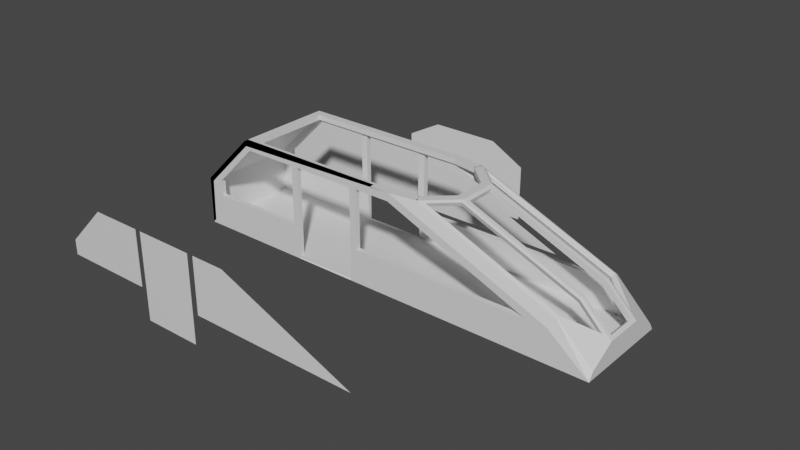 # Source: train.blend  (saved by Blender 2.93.20; exported with 4.5.12 LTS)
import bpy
from mathutils import Matrix  # noqa: F401  (used for matrix-valued properties, if any)

bpy.ops.wm.read_factory_settings(use_empty=True)
scene = bpy.context.scene
scene.name = 'Scene'

# ---- collections
col_collection = bpy.data.collections.new('Collection'); scene.collection.children.link(col_collection)

# ---- materials (node trees are filled in below, after node groups)
mat_material = bpy.data.materials.new('Material')
mat_material.alpha_threshold = 0.0
mat_material.use_transparent_shadow = False
mat_material.line_color = (0.0, 0.0, 0.0, 1.0)

# ---- material node trees
mat_material.use_nodes = True; mat_material.node_tree.nodes.clear()
_N = mat_material.node_tree.nodes; _L = mat_material.node_tree.links
n0 = _N.new('ShaderNodeOutputMaterial'); n0.name = 'Material Output'; n0.location = (300, 300)
n1 = _N.new('ShaderNodeBsdfPrincipled'); n1.name = 'Principled BSDF'; n1.location = (10, 300)
n1.distribution = 'GGX'
n1.subsurface_method = 'BURLEY'
n1.inputs[2].default_value = 0.4
n1.inputs[3].default_value = 1.45
n1.inputs[27].default_value = (0.0, 0.0, 0.0, 1.0)
n1.inputs[28].default_value = 1.0
_L.new(n1.outputs[0], n0.inputs[0])
n0.is_active_output = True

# ---- world
world_world = bpy.data.worlds.new('World'); scene.world = world_world
world_world.use_nodes = True; world_world.node_tree.nodes.clear()
_N = world_world.node_tree.nodes; _L = world_world.node_tree.links
n0 = _N.new('ShaderNodeOutputWorld'); n0.name = 'World Output'; n0.location = (300, 300)
n1 = _N.new('ShaderNodeBackground'); n1.name = 'Background'; n1.location = (10, 300)
n1.inputs[0].default_value = (0.05088, 0.05088, 0.05088, 1.0)
_L.new(n1.outputs[0], n0.inputs[0])
n0.is_active_output = True
world_world.color = (0.05088, 0.05088, 0.05088)
world_world.use_sun_shadow = False
world_world.sun_shadow_jitter_overblur = 0.0

# ---- meshes
me_cube = bpy.data.meshes.new('Cube')
me_cube.from_pydata([(-3.019, 1.0, -0.09073), (-3.019, -1.0, -0.09073), (5.555, 1.0, -0.09073), (5.555, -1.0, -0.09073), (5.499, 0.3142, 0.4134), (5.555, 0.9092, 0.05519), (5.555, -0.9092, 0.05519), (5.499, -0.3142, 0.4134), (4.861, 0.9092, 0.7492), (4.982, 0.3142, 0.9301), (2.193, 0.8551, 1.879), (2.692, 0.3142, 1.879), (2.692, -0.3142, 1.879), (2.193, -0.8551, 1.879), (4.982, -0.3142, 0.9301), (4.861, -0.9092, 0.7492), (5.555, 0.9169, 0.04433), (1.11, -1.0, 1.909), (4.337, -1.0, 0.5727), (5.555, -0.9169, 0.04432), (4.743, 1.0, 0.5727), (4.857, 0.9169, 0.7427), (1.504, 0.8392, 1.909), (1.999, 0.7608, 1.909), (1.999, -0.7608, 1.909), (1.516, -1.0, 1.909), (4.857, -0.9169, 0.7427), (4.743, -1.0, 0.5727), (2.633, -0.4482, 1.879), (4.97, -0.4485, 0.9117), (4.982, 0.394, 0.9301), (2.633, 0.4482, 1.879), (5.412, -0.4482, 0.4688), (5.412, 0.4482, 0.4688), (1.974, -0.7702, 1.909), (2.457, -0.3237, 1.909), (4.982, -0.394, 0.9301), (4.86, -0.8573, 0.7799), (4.97, 0.4485, 0.9117), (2.457, 0.3237, 1.909), (1.974, 0.7702, 1.909), (4.86, 0.8573, 0.7799), (5.555, -0.394, 0.357), (5.555, 0.394, 0.357), (-1.808, 0.8392, 1.909), (-3.019, 1.0, 0.8592), (-3.019, -1.0, 0.8592), (-1.969, -1.0, 1.909), (5.555, -1.0, -0.09073), (-3.019, -1.0, -0.09073), (-3.019, -1.0, 0.8592), (-1.969, -1.0, 1.909), (-3.019, -1.0, 0.5727), (1.487, -1.0, 1.753), (-1.839, -1.0, 1.753), (-2.704, -1.0, 0.8878), (-2.705, -1.0, 0.5727), (1.487, 1.0, 1.753), (4.337, 1.0, 0.5727), (-2.705, 1.0, 0.5727), (-2.704, 1.0, 0.8878), (-1.839, 1.0, 1.753), (2.061, -0.9092, 1.909), (2.618, -0.394, 1.909), (2.618, 0.394, 1.909), (2.061, 0.9092, 1.909), (2.04, -0.9169, 1.909), (1.504, -0.8392, 1.909), (2.04, 0.9169, 1.909), (1.516, 1.0, 1.909), (-1.969, 1.0, 1.909), (0.6266, 1.0, -0.09073), (-1.808, -0.8392, 1.909), (0.6266, 1.0, 0.5727), (-0.6335, 1.0, -0.09073), (-0.6335, 1.0, 0.5727), (-0.6335, 1.0, 1.753), (0.6266, 1.0, 1.753), (-0.7588, 1.0, 1.753), (-0.7588, 1.0, 0.5727), (0.7671, 1.0, 0.5727), (0.7671, 1.0, 1.753), (0.6266, -1.0, 1.753), (0.6266, -1.0, 0.5727), (-0.6335, -1.0, 0.5727), (0.6266, -1.0, -0.09073), (-0.6335, -1.0, -0.09073), (-0.6335, -1.0, 1.753), (0.7671, -1.0, 0.5727), (-0.7588, -1.0, 0.5727), (0.7671, -1.0, 1.753), (-0.7588, -1.0, 1.753)], [], [(26, 66, 62, 15), (2, 71, 74, 0, 1, 3), (68, 21, 8, 65), (19, 26, 15, 6), (42, 6, 15), (0, 45, 46, 1), (27, 25, 66, 26), (69, 20, 21, 68), (21, 16, 5, 8), (12, 14, 36, 63), (9, 11, 64, 30), (14, 7, 42, 36), (4, 9, 30, 43), (7, 4, 43, 42), (11, 12, 63, 64), (5, 43, 8), (28, 13, 62, 63), (29, 28, 63, 36), (13, 37, 15, 62), (31, 38, 30, 64), (10, 31, 64, 65), (41, 10, 65, 8), (32, 29, 36, 42), (38, 33, 43, 30), (37, 32, 42, 15), (33, 41, 8, 43), (70, 47, 46, 45), (5, 16, 2, 3, 19, 6, 42, 43), (17, 53, 90, 82, 87, 91, 54, 55, 52, 50, 51), (3, 27, 26, 19), (20, 2, 16, 21), (45, 0, 74, 75, 79, 59), (52, 56, 89, 84, 86, 49), (48, 18, 27), (25, 27, 18, 53, 17), (52, 55, 56), (60, 61, 78, 76, 77, 81, 57, 58, 20, 69, 70, 45, 59), (34, 35, 63, 62), (39, 40, 65, 64), (35, 39, 64, 63), (67, 24, 66, 25), (23, 22, 69, 68), (40, 23, 68, 65), (24, 34, 62, 66), (44, 72, 47, 70), (22, 44, 70, 69), (72, 67, 25, 47), (73, 71, 2, 20, 58, 80), (75, 76, 78, 79), (80, 81, 77, 73), (85, 83, 88, 18, 48), (87, 84, 89, 91), (90, 88, 83, 82), (23, 65, 68), (62, 34, 66)])
_uv = me_cube.uv_layers.new(name='UVMap')
_uv.uv.foreach_set('vector', [0.4792, 0.9776, 0.625, 0.8873, 0.625, 0.8879, 0.48, 0.9777, 0.125, 0.5, 0.2687, 0.5, 0.3054, 0.5, 0.375, 0.5, 0.375, 0.75, 0.125, 0.75, 0.625, 0.3627, 0.4792, 0.2724, 0.48, 0.2723, 0.625, 0.3621, 0.431, 0.01038, 0.4987, 0.01038, 0.4989, 0.01134, 0.431, 0.01134, 0.431, 0.07575, 0.431, 0.01134, 0.4989, 0.01134, 0.375, 0.5, 0.4937, 0.5, 0.4937, 0.75, 0.375, 0.75, 0.4579, 0.974, 0.625, 0.8705, 0.625, 0.8873, 0.4792, 0.9776, 0.625, 0.3795, 0.4579, 0.276, 0.4792, 0.2724, 0.625, 0.3627, 0.4987, 0.2396, 0.431, 0.2396, 0.431, 0.2387, 0.4989, 0.2387, 0.6212, 0.08572, 0.5026, 0.08572, 0.5026, 0.07575, 0.625, 0.07575, 0.5026, 0.1643, 0.6212, 0.1643, 0.625, 0.1743, 0.5026, 0.1743, 0.5026, 0.08572, 0.438, 0.08572, 0.431, 0.07575, 0.5026, 0.07575, 0.438, 0.1643, 0.5026, 0.1643, 0.5026, 0.1743, 0.431, 0.1743, 0.438, 0.08572, 0.438, 0.1643, 0.431, 0.1743, 0.431, 0.07575, 0.6212, 0.1643, 0.6212, 0.08572, 0.625, 0.07575, 0.625, 0.1743, 0.431, 0.2387, 0.431, 0.1743, 0.4989, 0.2387, 0.6212, 0.9063, 0.6212, 0.8922, 0.625, 0.8879, 0.625, 0.9058, 0.5002, 0.9812, 0.6212, 0.9063, 0.625, 0.9058, 0.5026, 0.9816, 0.6212, 0.8922, 0.4832, 0.9776, 0.48, 0.9777, 0.625, 0.8879, 0.6212, 0.3437, 0.5002, 0.2688, 0.5026, 0.2684, 0.625, 0.3442, 0.6212, 0.3578, 0.6212, 0.3437, 0.625, 0.3442, 0.625, 0.3621, 0.4832, 0.2724, 0.6212, 0.3578, 0.625, 0.3621, 0.48, 0.2723, 0.4469, 0.06898, 0.5022, 0.06898, 0.5026, 0.07575, 0.431, 0.07575, 0.5022, 0.181, 0.4469, 0.181, 0.431, 0.1743, 0.5026, 0.1743, 0.5009, 0.0178, 0.4469, 0.06898, 0.431, 0.07575, 0.4989, 0.01134, 0.4469, 0.181, 0.5009, 0.2322, 0.4989, 0.2387, 0.431, 0.1743, 0.6529, 0.5, 0.6529, 0.75, 0.4937, 0.75, 0.4937, 0.5, 0.3932, 0.2387, 0.3919, 0.2396, 0.375, 0.25, 0.375, 0.0, 0.3919, 0.01038, 0.3932, 0.01134, 0.431, 0.07575, 0.431, 0.1743, 0.625, 0.8597, 0.6055, 0.8717, 0.6055, 0.8522, 0.6055, 0.8484, 0.6055, 0.8143, 0.6055, 0.8109, 0.6055, 0.7817, 0.4973, 0.7585, 0.4579, 0.75, 0.4937, 0.75, 0.625, 0.7779, 0.431, 0.0, 0.4958, 0.0, 0.4987, 0.01038, 0.431, 0.01038, 0.4958, 0.25, 0.431, 0.25, 0.431, 0.2396, 0.4987, 0.2396, 0.4937, 0.5, 0.375, 0.5, 0.375, 0.4304, 0.4579, 0.4315, 0.4579, 0.4351, 0.4579, 0.4912, 0.4579, 0.75, 0.4579, 0.7591, 0.4579, 0.8152, 0.4579, 0.8188, 0.375, 0.8196, 0.375, 0.75, 0.375, 1.0, 0.4579, 0.9622, 0.0, 0.0, 0.625, 0.8705, 0.0, 0.0, 0.4579, 0.9622, 0.6055, 0.8717, 0.625, 0.8597, 0.4579, 0.75, 0.4973, 0.7585, 0.4579, 0.7591, 0.4973, 0.4913, 0.6055, 0.4684, 0.6055, 0.4394, 0.6055, 0.4361, 0.6055, 0.4023, 0.6055, 0.3985, 0.6055, 0.3792, 0.4579, 0.2883, 0.4579, 0.276, 0.625, 0.3795, 0.625, 0.4721, 0.4937, 0.5, 0.4579, 0.4912, 0.7605, 0.7213, 0.7759, 0.6655, 0.7808, 0.6743, 0.7629, 0.7387, 0.7759, 0.5845, 0.7605, 0.5287, 0.7629, 0.5113, 0.7808, 0.5757, 0.7759, 0.6655, 0.7759, 0.5845, 0.7808, 0.5757, 0.7808, 0.6743, 0.7459, 0.7299, 0.7613, 0.7201, 0.7623, 0.7396, 0.7455, 0.75, 0.7613, 0.5299, 0.7459, 0.5201, 0.7455, 0.5, 0.7623, 0.5104, 0.7605, 0.5287, 0.7613, 0.5299, 0.7623, 0.5104, 0.7629, 0.5113, 0.7613, 0.7201, 0.7605, 0.7213, 0.7629, 0.7387, 0.7623, 0.7396, 0.6572, 0.5201, 0.6572, 0.7299, 0.6529, 0.75, 0.6529, 0.5, 0.7459, 0.5201, 0.6572, 0.5201, 0.6529, 0.5, 0.7455, 0.5, 0.6572, 0.7299, 0.7459, 0.7299, 0.7455, 0.75, 0.6529, 0.75, 0.4579, 0.3952, 0.375, 0.3937, 0.375, 0.25, 0.4579, 0.276, 0.4579, 0.2883, 0.4579, 0.3912, 0.4579, 0.4315, 0.6055, 0.4361, 0.6055, 0.4394, 0.4579, 0.4351, 0.4579, 0.3912, 0.6055, 0.3985, 0.6055, 0.4023, 0.4579, 0.3952, 0.375, 0.8563, 0.4579, 0.8552, 0.4579, 0.8592, 0.4579, 0.9622, 0.375, 1.0, 0.6055, 0.8143, 0.4579, 0.8188, 0.4579, 0.8152, 0.6055, 0.8109, 0.6055, 0.8522, 0.4579, 0.8592, 0.4579, 0.8552, 0.6055, 0.8484, 0.7613, 0.5299, 0.625, 0.3621, 0.625, 0.3627, 0.7629, 0.7387, 0.7605, 0.7213, 0.625, 0.8873])
me_cube.materials.append(mat_material)
me_cube.use_remesh_preserve_volume = False
me_cube.use_remesh_preserve_attributes = False
me_cube.use_mirror_vertex_groups = False
me_cube.update()
me_plane = bpy.data.meshes.new('Plane')
me_plane.from_pydata([(-1.466, -0.8, 0.0), (1.466, -0.8, 0.0), (0.0, -0.8, 0.0), (0.0, 0.8, 0.0), (0.7332, -0.8, 0.0), (0.7332, 0.8, 0.0), (-0.7332, 0.8, 0.0), (-0.7332, -0.8, 0.0), (-1.466, 0.0, 0.0), (1.466, 0.0, 0.0), (0.0, 0.0, 0.0), (0.7332, 0.0, 0.0), (-0.7332, 0.0, 0.0), (1.466, 0.4, 0.0), (0.0, 0.4, 0.0), (0.7332, 0.4, 0.0), (-0.7332, 0.4, 0.0), (-1.466, 0.4, 0.0)], [], [(16, 14, 3, 6), (14, 15, 5, 3), (17, 16, 6), (0, 7, 12, 8), (2, 4, 11, 10), (7, 2, 10, 12), (4, 1, 9, 11), (8, 12, 16, 17), (10, 11, 15, 14), (12, 10, 14, 16), (11, 9, 13, 15), (15, 13, 5)])
_uv = me_plane.uv_layers.new(name='UVMap')
_uv.uv.foreach_set('vector', [0.25, 0.75, 0.5, 0.75, 0.5, 1.0, 0.25, 1.0, 0.5, 0.75, 0.75, 0.75, 0.75, 1.0, 0.5, 1.0, 0.0, 0.75, 0.25, 0.75, 0.25, 1.0, 0.0, 0.0, 0.25, 0.0, 0.25, 0.5, 0.0, 0.5, 0.5, 0.0, 0.75, 0.0, 0.75, 0.5, 0.5, 0.5, 0.25, 0.0, 0.5, 0.0, 0.5, 0.5, 0.25, 0.5, 0.75, 0.0, 1.0, 0.0, 1.0, 0.5, 0.75, 0.5, 0.0, 0.5, 0.25, 0.5, 0.25, 0.75, 0.0, 0.75, 0.5, 0.5, 0.75, 0.5, 0.75, 0.75, 0.5, 0.75, 0.25, 0.5, 0.5, 0.5, 0.5, 0.75, 0.25, 0.75, 0.75, 0.5, 1.0, 0.5, 1.0, 0.75, 0.75, 0.75, 0.75, 0.75, 1.0, 0.75, 0.75, 1.0])
me_plane.use_remesh_fix_poles = True
me_plane.use_remesh_preserve_attributes = False
me_plane.update()
me_cube_001 = bpy.data.meshes.new('Cube.001')
me_cube_001.from_pydata([(2.68, -1.0, -0.3366), (-0.1693, -1.0, 0.8436), (-3.496, -1.0, 0.8436), (-4.361, -1.0, -0.02146), (-4.361, -1.0, -0.3366)], [], [(4, 3, 2, 1, 0)])
_uv = me_cube_001.uv_layers.new(name='UVMap')
_uv.uv.foreach_set('vector', [0.4579, 0.7591, 0.4973, 0.7585, 0.6055, 0.7817, 0.6055, 0.8717, 0.4579, 0.9622])
me_cube_001.materials.append(mat_material)
me_cube_001.use_remesh_preserve_volume = False
me_cube_001.use_remesh_preserve_attributes = False
me_cube_001.use_mirror_vertex_groups = False
me_cube_001.update()
me_cube_002 = bpy.data.meshes.new('Cube.002')
me_cube_002.from_pydata([(-1.03, 1.0, -1.0), (-1.03, 1.0, -0.3366), (-2.29, 1.0, -1.0), (-2.29, 1.0, -0.3366), (-2.29, 1.0, 0.8436), (-1.03, 1.0, 0.8436)], [], [(3, 2, 0, 1), (1, 5, 4, 3)])
_uv = me_cube_002.uv_layers.new(name='UVMap')
_uv.uv.foreach_set('vector', [0.4579, 0.4315, 0.375, 0.4304, 0.375, 0.3937, 0.4579, 0.3952, 0.4579, 0.3952, 0.6055, 0.4023, 0.6055, 0.4361, 0.4579, 0.4315])
me_cube_002.materials.append(mat_material)
me_cube_002.use_remesh_preserve_volume = False
me_cube_002.use_remesh_preserve_attributes = False
me_cube_002.use_mirror_vertex_groups = False
me_cube_002.update()
me_cube_003 = bpy.data.meshes.new('Cube.003')
me_cube_003.from_pydata([(-0.1693, 1.0, 0.8436), (2.68, 1.0, -0.3366), (-4.362, 1.0, -0.3366), (-4.361, 1.0, -0.02146), (-3.496, 1.0, 0.8436), (-2.416, 1.0, 0.8436), (-2.416, 1.0, -0.3366), (-0.8897, 1.0, -0.3366), (-0.8897, 1.0, 0.8436)], [], [(0, 8, 7, 1), (6, 5, 4, 3, 2)])
_uv = me_cube_003.uv_layers.new(name='UVMap')
_uv.uv.foreach_set('vector', [0.6055, 0.3792, 0.6055, 0.3985, 0.4579, 0.3912, 0.4579, 0.2883, 0.4579, 0.4351, 0.6055, 0.4394, 0.6055, 0.4684, 0.4973, 0.4913, 0.4579, 0.4912])
me_cube_003.materials.append(mat_material)
me_cube_003.use_remesh_preserve_volume = False
me_cube_003.use_remesh_preserve_attributes = False
me_cube_003.use_mirror_vertex_groups = False
me_cube_003.update()

# ---- objects
ob_cube = bpy.data.objects.new('Cube', me_cube)
ob_plane = bpy.data.objects.new('Plane', me_plane)
ob_cube_001 = bpy.data.objects.new('Cube.001', me_cube_001)
ob_cube_002 = bpy.data.objects.new('Cube.002', me_cube_002)
ob_cube_003 = bpy.data.objects.new('Cube.003', me_cube_003)

# ---- transforms, parenting, visibility, modifiers, constraints
ob_cube.location = (0.0, 0.0, 0.0)
ob_cube.lock_rotations_4d = False
ob_cube.empty_display_type = 'ARROWS'
ob_cube.lineart.crease_threshold = 0.0
_m = ob_cube.modifiers.new('Solidify', 'SOLIDIFY')
_m.thickness = -0.1
ob_plane.location = (-0.6821, 4.107, 0.0)
ob_plane.rotation_euler = (1.571, -0.0, 0.0)
ob_cube_001.location = (0.0, 3.565, 0.0)
ob_cube_001.lock_rotations_4d = False
ob_cube_001.empty_display_type = 'ARROWS'
ob_cube_001.lineart.crease_threshold = 0.0
ob_cube_002.location = (0.0, -4.298, 0.0)
ob_cube_002.lock_rotations_4d = False
ob_cube_002.empty_display_type = 'ARROWS'
ob_cube_002.lineart.crease_threshold = 0.0
ob_cube_003.location = (0.0, -4.298, 0.0)
ob_cube_003.lock_rotations_4d = False
ob_cube_003.empty_display_type = 'ARROWS'
ob_cube_003.lineart.crease_threshold = 0.0

# ---- collection membership
col_collection.objects.link(ob_cube)
col_collection.objects.link(ob_plane)
col_collection.objects.link(ob_cube_001)
col_collection.objects.link(ob_cube_002)
col_collection.objects.link(ob_cube_003)

# ---- scene / render settings (as saved in the file)
scene.frame_start = 1; scene.frame_end = 250; scene.frame_set(2)
scene.render.engine = 'BLENDER_EEVEE_NEXT'
scene.cycles.use_denoising = False
scene.cycles.samples = 128
scene.cycles.sampling_pattern = 'TABULATED_SOBOL'
scene.cycles.use_adaptive_sampling = False
scene.cycles.use_light_tree = False
scene.view_settings.view_transform = 'Filmic'
bpy.context.view_layer.update()

# ---- added for rendering (the .blend has no active camera and no usable light): camera, sun
cam_auto = bpy.data.cameras.new('AutoCamera')
cam_auto.lens = 50.0
cam_auto.sensor_width = 36.0
cam_auto.clip_end = 1000.0
ob_auto_camera = bpy.data.objects.new('AutoCamera', cam_auto)
scene.collection.objects.link(ob_auto_camera)
ob_auto_camera.location = (12.3623, -13.7144, 9.87245)
ob_auto_camera.rotation_euler = (1.09748, -7.21219e-08, 0.694738)
scene.camera = ob_auto_camera
light_auto_sun = bpy.data.lights.new('AutoSun', 'SUN')
light_auto_sun.energy = 3.0
light_auto_sun.angle = 0.0523599
ob_auto_sun = bpy.data.objects.new('AutoSun', light_auto_sun)
scene.collection.objects.link(ob_auto_sun)
ob_auto_sun.rotation_euler = (0.872665, 0.174533, 0.523599)
bpy.context.view_layer.update()
